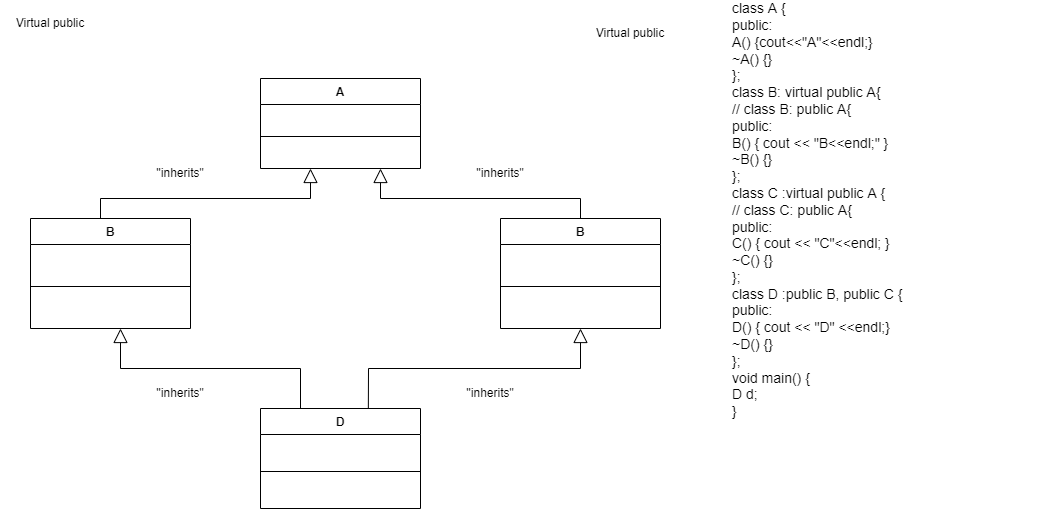

The diagram above was exported from draw.io. Its source (the exported page's mxGraphModel, read from the mxfile embedded in the PNG):
<mxGraphModel dx="702" dy="1035" grid="1" gridSize="10" guides="1" tooltips="1" connect="1" arrows="1" fold="1" page="1" pageScale="1" pageWidth="1169" pageHeight="826" background="none" math="0" shadow="0">
  <root>
    <mxCell id="0" />
    <mxCell id="1" parent="0" />
    <mxCell id="0fj0FGxIoFNpixuuBrBN-41" value="&lt;div style=&quot;font-size: 14px&quot;&gt;&lt;div&gt;class A {&lt;/div&gt;&lt;div&gt;public:&lt;/div&gt;&lt;div&gt;&lt;span style=&quot;&quot;&gt;&#09;&lt;/span&gt;A() {cout&amp;lt;&amp;lt;&quot;A&quot;&amp;lt;&amp;lt;endl;}&lt;/div&gt;&lt;div&gt;&lt;span style=&quot;&quot;&gt;&#09;&lt;/span&gt;~A() {}&lt;/div&gt;&lt;div&gt;};&lt;/div&gt;&lt;div&gt;class B: virtual public A{&lt;/div&gt;&lt;div&gt;&lt;span style=&quot;&quot;&gt;&#09;&lt;/span&gt;// class B: public A{&lt;/div&gt;&lt;div&gt;public:&lt;/div&gt;&lt;div&gt;&lt;span style=&quot;&quot;&gt;&#09;&lt;/span&gt;B() { cout &amp;lt;&amp;lt; &quot;B&lt;span style=&quot;background-color: initial;&quot;&gt;&amp;lt;&amp;lt;endl;&lt;/span&gt;&lt;span style=&quot;background-color: initial;&quot;&gt;&quot; }&lt;/span&gt;&lt;/div&gt;&lt;div&gt;&lt;span style=&quot;&quot;&gt;&#09;&lt;/span&gt;~B() {}&lt;/div&gt;&lt;div&gt;};&lt;/div&gt;&lt;div&gt;class C :virtual public A {&lt;/div&gt;&lt;div&gt;&lt;span style=&quot;&quot;&gt;&#09;&lt;/span&gt;// class C: public A{&lt;/div&gt;&lt;div&gt;public:&lt;/div&gt;&lt;div&gt;&lt;span style=&quot;&quot;&gt;&#09;&lt;/span&gt;C() { cout &amp;lt;&amp;lt; &quot;C&quot;&lt;span style=&quot;background-color: initial;&quot;&gt;&amp;lt;&amp;lt;endl;&lt;/span&gt;&lt;span style=&quot;background-color: initial;&quot;&gt;&amp;nbsp;}&lt;/span&gt;&lt;/div&gt;&lt;div&gt;&lt;span style=&quot;&quot;&gt;&#09;&lt;/span&gt;~C() {}&lt;/div&gt;&lt;div&gt;};&lt;/div&gt;&lt;div&gt;class D :public B, public C {&lt;/div&gt;&lt;div&gt;public:&lt;/div&gt;&lt;div&gt;&lt;span style=&quot;&quot;&gt;&#09;&lt;/span&gt;D() { cout &amp;lt;&amp;lt; &quot;D&quot;&amp;nbsp;&lt;span style=&quot;background-color: initial;&quot;&gt;&amp;lt;&amp;lt;endl;&lt;/span&gt;&lt;span style=&quot;background-color: initial;&quot;&gt;}&lt;/span&gt;&lt;/div&gt;&lt;div&gt;&lt;span style=&quot;&quot;&gt;&#09;&lt;/span&gt;~D() {}&lt;/div&gt;&lt;div&gt;};&lt;/div&gt;&lt;div&gt;void main() {&lt;/div&gt;&lt;div&gt;&lt;span style=&quot;&quot;&gt;&#09;&lt;/span&gt;D d;&lt;/div&gt;&lt;div&gt;}&lt;/div&gt;&lt;div&gt;&lt;br&gt;&lt;/div&gt;&lt;/div&gt;" style="text;html=1;strokeColor=none;fillColor=none;align=left;verticalAlign=middle;whiteSpace=wrap;rounded=0;" parent="1" vertex="1">
      <mxGeometry x="830" y="40" width="330" height="420" as="geometry" />
    </mxCell>
    <mxCell id="5lQyJ8vim-CljZimbZn7-1" value="A" style="swimlane;fontStyle=1;align=center;verticalAlign=top;childLayout=stackLayout;horizontal=1;startSize=26;horizontalStack=0;resizeParent=1;resizeParentMax=0;resizeLast=0;collapsible=1;marginBottom=0;" vertex="1" parent="1">
      <mxGeometry x="360" y="110" width="160" height="90" as="geometry" />
    </mxCell>
    <mxCell id="5lQyJ8vim-CljZimbZn7-3" value="" style="line;strokeWidth=1;fillColor=none;align=left;verticalAlign=middle;spacingTop=-1;spacingLeft=3;spacingRight=3;rotatable=0;labelPosition=right;points=[];portConstraint=eastwest;" vertex="1" parent="5lQyJ8vim-CljZimbZn7-1">
      <mxGeometry y="26" width="160" height="64" as="geometry" />
    </mxCell>
    <mxCell id="5lQyJ8vim-CljZimbZn7-5" value="B" style="swimlane;fontStyle=1;align=center;verticalAlign=top;childLayout=stackLayout;horizontal=1;startSize=26;horizontalStack=0;resizeParent=1;resizeParentMax=0;resizeLast=0;collapsible=1;marginBottom=0;" vertex="1" parent="1">
      <mxGeometry x="130" y="250" width="160" height="110" as="geometry" />
    </mxCell>
    <mxCell id="5lQyJ8vim-CljZimbZn7-7" value="" style="line;strokeWidth=1;fillColor=none;align=left;verticalAlign=middle;spacingTop=-1;spacingLeft=3;spacingRight=3;rotatable=0;labelPosition=right;points=[];portConstraint=eastwest;" vertex="1" parent="5lQyJ8vim-CljZimbZn7-5">
      <mxGeometry y="26" width="160" height="84" as="geometry" />
    </mxCell>
    <mxCell id="5lQyJ8vim-CljZimbZn7-9" value="D" style="swimlane;fontStyle=1;align=center;verticalAlign=top;childLayout=stackLayout;horizontal=1;startSize=26;horizontalStack=0;resizeParent=1;resizeParentMax=0;resizeLast=0;collapsible=1;marginBottom=0;" vertex="1" parent="1">
      <mxGeometry x="360" y="440" width="160" height="100" as="geometry" />
    </mxCell>
    <mxCell id="5lQyJ8vim-CljZimbZn7-11" value="" style="line;strokeWidth=1;fillColor=none;align=left;verticalAlign=middle;spacingTop=-1;spacingLeft=3;spacingRight=3;rotatable=0;labelPosition=right;points=[];portConstraint=eastwest;" vertex="1" parent="5lQyJ8vim-CljZimbZn7-9">
      <mxGeometry y="26" width="160" height="74" as="geometry" />
    </mxCell>
    <mxCell id="5lQyJ8vim-CljZimbZn7-13" value="B" style="swimlane;fontStyle=1;align=center;verticalAlign=top;childLayout=stackLayout;horizontal=1;startSize=26;horizontalStack=0;resizeParent=1;resizeParentMax=0;resizeLast=0;collapsible=1;marginBottom=0;" vertex="1" parent="1">
      <mxGeometry x="600" y="250" width="160" height="110" as="geometry" />
    </mxCell>
    <mxCell id="5lQyJ8vim-CljZimbZn7-15" value="" style="line;strokeWidth=1;fillColor=none;align=left;verticalAlign=middle;spacingTop=-1;spacingLeft=3;spacingRight=3;rotatable=0;labelPosition=right;points=[];portConstraint=eastwest;" vertex="1" parent="5lQyJ8vim-CljZimbZn7-13">
      <mxGeometry y="26" width="160" height="84" as="geometry" />
    </mxCell>
    <mxCell id="5lQyJ8vim-CljZimbZn7-17" value="" style="endArrow=block;endFill=0;endSize=12;html=1;rounded=0;exitX=0.674;exitY=-0.005;exitDx=0;exitDy=0;exitPerimeter=0;entryX=0.5;entryY=1;entryDx=0;entryDy=0;" edge="1" parent="1" source="5lQyJ8vim-CljZimbZn7-9" target="5lQyJ8vim-CljZimbZn7-13">
      <mxGeometry width="160" relative="1" as="geometry">
        <mxPoint x="550" y="450" as="sourcePoint" />
        <mxPoint x="710" y="450" as="targetPoint" />
        <Array as="points">
          <mxPoint x="468" y="400" />
          <mxPoint x="680" y="400" />
        </Array>
      </mxGeometry>
    </mxCell>
    <mxCell id="5lQyJ8vim-CljZimbZn7-18" value="" style="endArrow=block;endFill=0;endSize=12;html=1;rounded=0;exitX=0.5;exitY=0;exitDx=0;exitDy=0;entryX=0.75;entryY=1;entryDx=0;entryDy=0;" edge="1" parent="1" source="5lQyJ8vim-CljZimbZn7-13" target="5lQyJ8vim-CljZimbZn7-1">
      <mxGeometry width="160" relative="1" as="geometry">
        <mxPoint x="540" y="183.29600000000005" as="sourcePoint" />
        <mxPoint x="520" y="160" as="targetPoint" />
        <Array as="points">
          <mxPoint x="680" y="230" />
          <mxPoint x="480" y="230" />
        </Array>
      </mxGeometry>
    </mxCell>
    <mxCell id="5lQyJ8vim-CljZimbZn7-19" value="" style="endArrow=block;endFill=0;endSize=12;html=1;rounded=0;exitX=0.25;exitY=0;exitDx=0;exitDy=0;" edge="1" parent="1" source="5lQyJ8vim-CljZimbZn7-9">
      <mxGeometry width="160" relative="1" as="geometry">
        <mxPoint x="109.99999999999994" y="503.29600000000005" as="sourcePoint" />
        <mxPoint x="220" y="360" as="targetPoint" />
        <Array as="points">
          <mxPoint x="400" y="400" />
          <mxPoint x="220" y="400" />
        </Array>
      </mxGeometry>
    </mxCell>
    <mxCell id="5lQyJ8vim-CljZimbZn7-20" value="" style="endArrow=block;endFill=0;endSize=12;html=1;rounded=0;" edge="1" parent="1">
      <mxGeometry width="160" relative="1" as="geometry">
        <mxPoint x="200" y="250" as="sourcePoint" />
        <mxPoint x="410" y="200" as="targetPoint" />
        <Array as="points">
          <mxPoint x="200" y="230" />
          <mxPoint x="410" y="230" />
        </Array>
      </mxGeometry>
    </mxCell>
    <mxCell id="5lQyJ8vim-CljZimbZn7-21" value="Virtual public" style="text;html=1;strokeColor=none;fillColor=none;align=center;verticalAlign=middle;whiteSpace=wrap;rounded=0;" vertex="1" parent="1">
      <mxGeometry x="100" y="40" width="100" height="30" as="geometry" />
    </mxCell>
    <mxCell id="5lQyJ8vim-CljZimbZn7-22" value="Virtual public" style="text;html=1;strokeColor=none;fillColor=none;align=center;verticalAlign=middle;whiteSpace=wrap;rounded=0;" vertex="1" parent="1">
      <mxGeometry x="680" y="50" width="100" height="30" as="geometry" />
    </mxCell>
    <mxCell id="5lQyJ8vim-CljZimbZn7-23" value="''inherits&quot;" style="text;html=1;strokeColor=none;fillColor=none;align=center;verticalAlign=middle;whiteSpace=wrap;rounded=0;" vertex="1" parent="1">
      <mxGeometry x="250" y="190" width="60" height="30" as="geometry" />
    </mxCell>
    <mxCell id="5lQyJ8vim-CljZimbZn7-25" value="''inherits&quot;" style="text;html=1;strokeColor=none;fillColor=none;align=center;verticalAlign=middle;whiteSpace=wrap;rounded=0;" vertex="1" parent="1">
      <mxGeometry x="250" y="410" width="60" height="30" as="geometry" />
    </mxCell>
    <mxCell id="5lQyJ8vim-CljZimbZn7-26" value="''inherits&quot;" style="text;html=1;strokeColor=none;fillColor=none;align=center;verticalAlign=middle;whiteSpace=wrap;rounded=0;" vertex="1" parent="1">
      <mxGeometry x="570" y="190" width="60" height="30" as="geometry" />
    </mxCell>
    <mxCell id="5lQyJ8vim-CljZimbZn7-27" value="''inherits&quot;" style="text;html=1;strokeColor=none;fillColor=none;align=center;verticalAlign=middle;whiteSpace=wrap;rounded=0;" vertex="1" parent="1">
      <mxGeometry x="560" y="410" width="60" height="30" as="geometry" />
    </mxCell>
  </root>
</mxGraphModel>